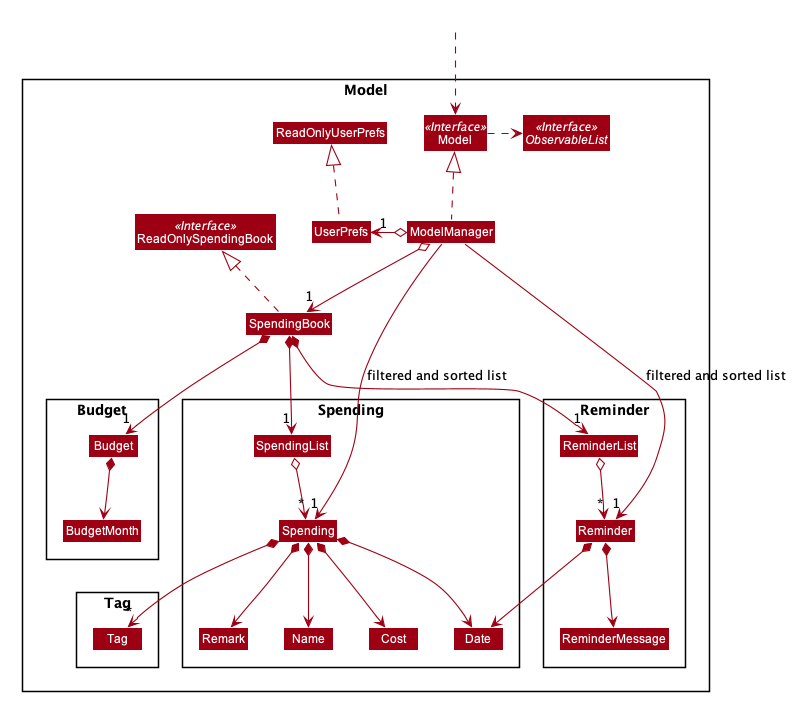

The diagram above was rendered by PlantUML. Its source (embedded in the PNG):
@startuml








skinparam BackgroundColor #FFFFFFF

skinparam Shadowing false

skinparam Class {
    FontColor #FFFFFF
    BorderThickness 1
    BorderColor #FFFFFF
    StereotypeFontColor #FFFFFF
    FontName Arial
}

skinparam Actor {
    BorderColor #000000
    Color #000000
    FontName Arial
}

skinparam Sequence {
    MessageAlign center
    BoxFontSize 15
    BoxPadding 0
    BoxFontColor #FFFFFF
    FontName Arial
}

skinparam Participant {
    FontColor #FFFFFFF
    Padding 20
}

skinparam MinClassWidth 50
skinparam ParticipantPadding 10
skinparam Shadowing false
skinparam DefaultTextAlignment center
skinparam packageStyle Rectangle

hide footbox
hide members
hide circle
skinparam arrowThickness 1.1
skinparam arrowColor #9D0012
skinparam classBackgroundColor #9D0012

Package Model <<Rectangle>>{
Interface ReadOnlySpendingBook <<Interface>>
Interface Model <<Interface>>
Interface ObservableList <<Interface>>
Class SpendingBook
Class ReadOnlySpendingBook
Class Model
Class ModelManager
Class UserPrefs
Class ReadOnlyUserPrefs

Package Spending {
class Spending
class Name
class Cost
class Date
class Remark
class SpendingList
}

Package Tag {
Class Tag
}

Package Reminder {
class Reminder
class ReminderList
class ReminderMessage
}

Package Budget {
class Budget
class BudgetMonth
}
}

Class HiddenOutside #FFFFFF
HiddenOutside ..> Model

SpendingBook .up.|> ReadOnlySpendingBook

ModelManager .up.|> Model
Model .right.> ObservableList
ModelManager o--> "1" SpendingBook
ModelManager o-left-> "1" UserPrefs
UserPrefs .up.|> ReadOnlyUserPrefs


SpendingBook *--> "1" SpendingList
SpendingList o--> "*" Spending
Spending *--> Name
Spending *--> Cost
Spending *--> Date
Spending *--> Remark
Spending *--> "*" Tag

Name -[hidden]right-> Cost
Cost -[hidden]right-> Date
Date -[hidden]right-> Remark

ModelManager -->"1" Spending : filtered and sorted list

SpendingBook *--> "1" ReminderList
ReminderList o--> "*" Reminder
Reminder *--> ReminderMessage
Reminder *--> Date

ModelManager -right->"1" Reminder : filtered and sorted list

SpendingBook *--> "1" Budget
Budget *--> BudgetMonth

@enduml